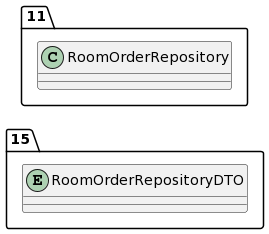

The diagram above was rendered by PlantUML. Its source (embedded in the PNG):
@startuml
allow_mixing
left to right direction
package "15"{
entity RoomOrderRepositoryDTO

}
package "11"{
class RoomOrderRepository
}
@enduml